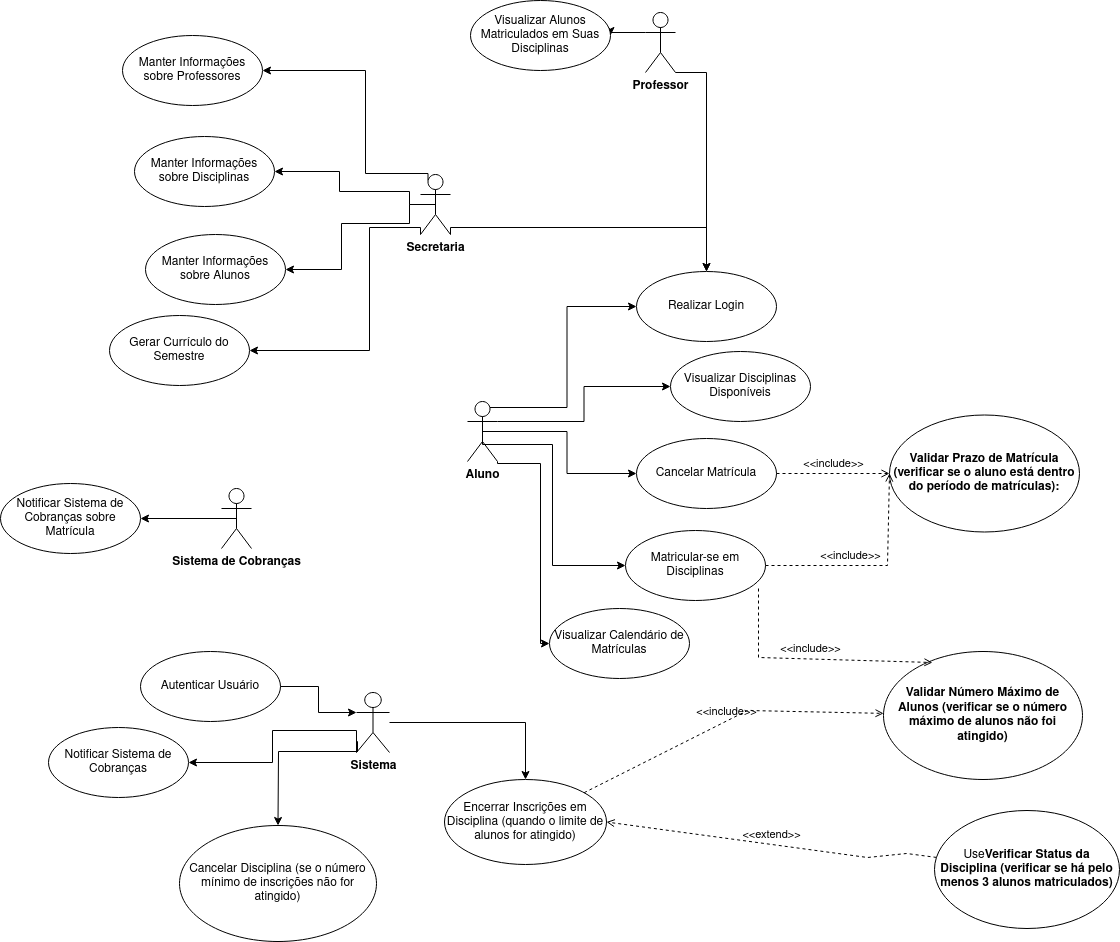

The diagram above was exported from draw.io. Its source (the exported page's mxGraphModel, read from the mxfile embedded in the PNG):
<mxGraphModel dx="2659" dy="1746" grid="0" gridSize="10" guides="1" tooltips="1" connect="1" arrows="1" fold="1" page="0" pageScale="1" pageWidth="827" pageHeight="1169" math="0" shadow="0">
  <root>
    <mxCell id="0" />
    <mxCell id="1" parent="0" />
    <mxCell id="JkNTtOXue6B4-RoPdNu2-13" style="edgeStyle=orthogonalEdgeStyle;rounded=0;orthogonalLoop=1;jettySize=auto;html=1;entryX=0;entryY=0.5;entryDx=0;entryDy=0;exitX=0.75;exitY=0.1;exitDx=0;exitDy=0;exitPerimeter=0;" edge="1" parent="1" source="JkNTtOXue6B4-RoPdNu2-1" target="JkNTtOXue6B4-RoPdNu2-7">
      <mxGeometry relative="1" as="geometry">
        <mxPoint x="-455" y="-125" as="sourcePoint" />
      </mxGeometry>
    </mxCell>
    <mxCell id="JkNTtOXue6B4-RoPdNu2-14" style="edgeStyle=orthogonalEdgeStyle;rounded=0;orthogonalLoop=1;jettySize=auto;html=1;exitX=1;exitY=0.3333333333333333;exitDx=0;exitDy=0;exitPerimeter=0;" edge="1" parent="1" source="JkNTtOXue6B4-RoPdNu2-1" target="JkNTtOXue6B4-RoPdNu2-8">
      <mxGeometry relative="1" as="geometry" />
    </mxCell>
    <mxCell id="JkNTtOXue6B4-RoPdNu2-15" style="edgeStyle=orthogonalEdgeStyle;rounded=0;orthogonalLoop=1;jettySize=auto;html=1;exitX=0.5;exitY=0.5;exitDx=0;exitDy=0;exitPerimeter=0;entryX=0;entryY=0.5;entryDx=0;entryDy=0;" edge="1" parent="1" source="JkNTtOXue6B4-RoPdNu2-1" target="JkNTtOXue6B4-RoPdNu2-11">
      <mxGeometry relative="1" as="geometry" />
    </mxCell>
    <mxCell id="JkNTtOXue6B4-RoPdNu2-16" style="edgeStyle=orthogonalEdgeStyle;rounded=0;orthogonalLoop=1;jettySize=auto;html=1;exitX=1;exitY=1;exitDx=0;exitDy=0;exitPerimeter=0;entryX=0;entryY=0.5;entryDx=0;entryDy=0;" edge="1" parent="1" source="JkNTtOXue6B4-RoPdNu2-1" target="JkNTtOXue6B4-RoPdNu2-12">
      <mxGeometry relative="1" as="geometry">
        <Array as="points">
          <mxPoint x="-499" y="-101" />
          <mxPoint x="-456" y="-101" />
          <mxPoint x="-456" y="79" />
        </Array>
      </mxGeometry>
    </mxCell>
    <mxCell id="JkNTtOXue6B4-RoPdNu2-45" style="edgeStyle=orthogonalEdgeStyle;rounded=0;orthogonalLoop=1;jettySize=auto;html=1;exitX=0.5;exitY=0.5;exitDx=0;exitDy=0;exitPerimeter=0;entryX=0;entryY=0.5;entryDx=0;entryDy=0;" edge="1" parent="1" source="JkNTtOXue6B4-RoPdNu2-1" target="JkNTtOXue6B4-RoPdNu2-44">
      <mxGeometry relative="1" as="geometry">
        <Array as="points">
          <mxPoint x="-514" y="-120" />
          <mxPoint x="-444" y="-120" />
          <mxPoint x="-444" y="1" />
        </Array>
      </mxGeometry>
    </mxCell>
    <mxCell id="JkNTtOXue6B4-RoPdNu2-1" value="&lt;strong&gt; Aluno&lt;/strong&gt;" style="shape=umlActor;verticalLabelPosition=bottom;verticalAlign=top;html=1;outlineConnect=0;" vertex="1" parent="1">
      <mxGeometry x="-529" y="-163" width="30" height="60" as="geometry" />
    </mxCell>
    <mxCell id="JkNTtOXue6B4-RoPdNu2-25" style="edgeStyle=orthogonalEdgeStyle;rounded=0;orthogonalLoop=1;jettySize=auto;html=1;exitX=1;exitY=1;exitDx=0;exitDy=0;exitPerimeter=0;" edge="1" parent="1" source="JkNTtOXue6B4-RoPdNu2-2" target="JkNTtOXue6B4-RoPdNu2-7">
      <mxGeometry relative="1" as="geometry">
        <Array as="points">
          <mxPoint x="-290" y="-492" />
        </Array>
      </mxGeometry>
    </mxCell>
    <mxCell id="JkNTtOXue6B4-RoPdNu2-31" style="edgeStyle=orthogonalEdgeStyle;rounded=0;orthogonalLoop=1;jettySize=auto;html=1;exitX=0;exitY=0.3333333333333333;exitDx=0;exitDy=0;exitPerimeter=0;entryX=1;entryY=0.5;entryDx=0;entryDy=0;" edge="1" parent="1" source="JkNTtOXue6B4-RoPdNu2-2" target="JkNTtOXue6B4-RoPdNu2-30">
      <mxGeometry relative="1" as="geometry" />
    </mxCell>
    <mxCell id="JkNTtOXue6B4-RoPdNu2-2" value="&lt;strong&gt;Professor&lt;/strong&gt;" style="shape=umlActor;verticalLabelPosition=bottom;verticalAlign=top;html=1;" vertex="1" parent="1">
      <mxGeometry x="-351" y="-552" width="30" height="60" as="geometry" />
    </mxCell>
    <mxCell id="JkNTtOXue6B4-RoPdNu2-24" style="edgeStyle=orthogonalEdgeStyle;rounded=0;orthogonalLoop=1;jettySize=auto;html=1;exitX=1;exitY=1;exitDx=0;exitDy=0;exitPerimeter=0;" edge="1" parent="1" source="JkNTtOXue6B4-RoPdNu2-3" target="JkNTtOXue6B4-RoPdNu2-7">
      <mxGeometry relative="1" as="geometry">
        <Array as="points">
          <mxPoint x="-290" y="-337" />
        </Array>
      </mxGeometry>
    </mxCell>
    <mxCell id="JkNTtOXue6B4-RoPdNu2-26" style="edgeStyle=orthogonalEdgeStyle;rounded=0;orthogonalLoop=1;jettySize=auto;html=1;exitX=0;exitY=1;exitDx=0;exitDy=0;exitPerimeter=0;entryX=1;entryY=0.5;entryDx=0;entryDy=0;" edge="1" parent="1" source="JkNTtOXue6B4-RoPdNu2-3" target="JkNTtOXue6B4-RoPdNu2-21">
      <mxGeometry relative="1" as="geometry">
        <Array as="points">
          <mxPoint x="-627" y="-337" />
          <mxPoint x="-627" y="-214" />
        </Array>
      </mxGeometry>
    </mxCell>
    <mxCell id="JkNTtOXue6B4-RoPdNu2-27" style="edgeStyle=orthogonalEdgeStyle;rounded=0;orthogonalLoop=1;jettySize=auto;html=1;exitX=0.5;exitY=0.5;exitDx=0;exitDy=0;exitPerimeter=0;entryX=1;entryY=0.5;entryDx=0;entryDy=0;" edge="1" parent="1" source="JkNTtOXue6B4-RoPdNu2-3" target="JkNTtOXue6B4-RoPdNu2-18">
      <mxGeometry relative="1" as="geometry">
        <Array as="points">
          <mxPoint x="-587" y="-341" />
          <mxPoint x="-655" y="-341" />
          <mxPoint x="-655" y="-295" />
        </Array>
      </mxGeometry>
    </mxCell>
    <mxCell id="JkNTtOXue6B4-RoPdNu2-28" style="edgeStyle=orthogonalEdgeStyle;rounded=0;orthogonalLoop=1;jettySize=auto;html=1;exitX=0.5;exitY=0.5;exitDx=0;exitDy=0;exitPerimeter=0;" edge="1" parent="1" source="JkNTtOXue6B4-RoPdNu2-3" target="JkNTtOXue6B4-RoPdNu2-20">
      <mxGeometry relative="1" as="geometry">
        <Array as="points">
          <mxPoint x="-587" y="-373" />
          <mxPoint x="-657" y="-373" />
          <mxPoint x="-657" y="-393" />
        </Array>
      </mxGeometry>
    </mxCell>
    <mxCell id="JkNTtOXue6B4-RoPdNu2-29" style="edgeStyle=orthogonalEdgeStyle;rounded=0;orthogonalLoop=1;jettySize=auto;html=1;exitX=0.25;exitY=0.1;exitDx=0;exitDy=0;exitPerimeter=0;entryX=1;entryY=0.5;entryDx=0;entryDy=0;" edge="1" parent="1" source="JkNTtOXue6B4-RoPdNu2-3" target="JkNTtOXue6B4-RoPdNu2-19">
      <mxGeometry relative="1" as="geometry">
        <Array as="points">
          <mxPoint x="-631" y="-391" />
          <mxPoint x="-631" y="-494" />
        </Array>
      </mxGeometry>
    </mxCell>
    <mxCell id="JkNTtOXue6B4-RoPdNu2-3" value="&lt;strong&gt;Secretaria&lt;/strong&gt;" style="shape=umlActor;verticalLabelPosition=bottom;verticalAlign=top;html=1;" vertex="1" parent="1">
      <mxGeometry x="-576" y="-390" width="30" height="60" as="geometry" />
    </mxCell>
    <mxCell id="JkNTtOXue6B4-RoPdNu2-32" style="edgeStyle=orthogonalEdgeStyle;rounded=0;orthogonalLoop=1;jettySize=auto;html=1;exitX=0.5;exitY=0.5;exitDx=0;exitDy=0;exitPerimeter=0;entryX=1;entryY=0.5;entryDx=0;entryDy=0;" edge="1" parent="1" source="JkNTtOXue6B4-RoPdNu2-5" target="JkNTtOXue6B4-RoPdNu2-22">
      <mxGeometry relative="1" as="geometry" />
    </mxCell>
    <mxCell id="JkNTtOXue6B4-RoPdNu2-5" value="&lt;strong&gt;Sistema de Cobranças&lt;/strong&gt;" style="shape=umlActor;verticalLabelPosition=bottom;verticalAlign=top;html=1;" vertex="1" parent="1">
      <mxGeometry x="-775" y="-76" width="30" height="60" as="geometry" />
    </mxCell>
    <mxCell id="JkNTtOXue6B4-RoPdNu2-52" style="edgeStyle=orthogonalEdgeStyle;rounded=0;orthogonalLoop=1;jettySize=auto;html=1;" edge="1" parent="1" source="JkNTtOXue6B4-RoPdNu2-6" target="JkNTtOXue6B4-RoPdNu2-35">
      <mxGeometry relative="1" as="geometry" />
    </mxCell>
    <mxCell id="JkNTtOXue6B4-RoPdNu2-53" style="edgeStyle=orthogonalEdgeStyle;rounded=0;orthogonalLoop=1;jettySize=auto;html=1;exitX=0;exitY=1;exitDx=0;exitDy=0;exitPerimeter=0;" edge="1" parent="1" source="JkNTtOXue6B4-RoPdNu2-6" target="JkNTtOXue6B4-RoPdNu2-33">
      <mxGeometry relative="1" as="geometry">
        <mxPoint x="-640" y="181" as="sourcePoint" />
        <mxPoint x="-846" y="300" as="targetPoint" />
        <Array as="points">
          <mxPoint x="-640" y="166" />
          <mxPoint x="-724" y="166" />
          <mxPoint x="-724" y="198" />
        </Array>
      </mxGeometry>
    </mxCell>
    <mxCell id="JkNTtOXue6B4-RoPdNu2-54" style="edgeStyle=orthogonalEdgeStyle;rounded=0;orthogonalLoop=1;jettySize=auto;html=1;exitX=0.5;exitY=0.5;exitDx=0;exitDy=0;exitPerimeter=0;" edge="1" parent="1" target="JkNTtOXue6B4-RoPdNu2-34">
      <mxGeometry relative="1" as="geometry">
        <mxPoint x="-640" y="177" as="sourcePoint" />
        <mxPoint x="-699" y="394" as="targetPoint" />
        <Array as="points">
          <mxPoint x="-639" y="177" />
          <mxPoint x="-639" y="187" />
          <mxPoint x="-718" y="187" />
        </Array>
      </mxGeometry>
    </mxCell>
    <mxCell id="JkNTtOXue6B4-RoPdNu2-6" value="&lt;strong&gt;Sistema&lt;/strong&gt;" style="shape=umlActor;verticalLabelPosition=bottom;verticalAlign=top;html=1;" vertex="1" parent="1">
      <mxGeometry x="-640" y="128" width="33" height="60" as="geometry" />
    </mxCell>
    <mxCell id="JkNTtOXue6B4-RoPdNu2-7" value="Realizar Login" style="ellipse;whiteSpace=wrap;html=1;" vertex="1" parent="1">
      <mxGeometry x="-360" y="-293" width="140" height="70" as="geometry" />
    </mxCell>
    <mxCell id="JkNTtOXue6B4-RoPdNu2-8" value="Visualizar Disciplinas Disponíveis" style="ellipse;whiteSpace=wrap;html=1;" vertex="1" parent="1">
      <mxGeometry x="-326" y="-213" width="140" height="70" as="geometry" />
    </mxCell>
    <mxCell id="JkNTtOXue6B4-RoPdNu2-11" value="Cancelar Matrícula" style="ellipse;whiteSpace=wrap;html=1;" vertex="1" parent="1">
      <mxGeometry x="-360" y="-126" width="140" height="70" as="geometry" />
    </mxCell>
    <mxCell id="JkNTtOXue6B4-RoPdNu2-12" value="Visualizar Calendário de Matrículas" style="ellipse;whiteSpace=wrap;html=1;" vertex="1" parent="1">
      <mxGeometry x="-447" y="44" width="140" height="70" as="geometry" />
    </mxCell>
    <mxCell id="JkNTtOXue6B4-RoPdNu2-18" value="Manter Informações sobre Alunos" style="ellipse;whiteSpace=wrap;html=1;" vertex="1" parent="1">
      <mxGeometry x="-851" y="-330" width="140" height="70" as="geometry" />
    </mxCell>
    <mxCell id="JkNTtOXue6B4-RoPdNu2-19" value="Manter Informações sobre Professores" style="ellipse;whiteSpace=wrap;html=1;" vertex="1" parent="1">
      <mxGeometry x="-874" y="-529" width="140" height="70" as="geometry" />
    </mxCell>
    <mxCell id="JkNTtOXue6B4-RoPdNu2-20" value="Manter Informações sobre Disciplinas" style="ellipse;whiteSpace=wrap;html=1;" vertex="1" parent="1">
      <mxGeometry x="-862" y="-428" width="140" height="70" as="geometry" />
    </mxCell>
    <mxCell id="JkNTtOXue6B4-RoPdNu2-21" value="Gerar Currículo do Semestre" style="ellipse;whiteSpace=wrap;html=1;" vertex="1" parent="1">
      <mxGeometry x="-887" y="-249" width="140" height="70" as="geometry" />
    </mxCell>
    <mxCell id="JkNTtOXue6B4-RoPdNu2-22" value="Notificar Sistema de Cobranças sobre Matrícula" style="ellipse;whiteSpace=wrap;html=1;" vertex="1" parent="1">
      <mxGeometry x="-996" y="-81" width="140" height="70" as="geometry" />
    </mxCell>
    <mxCell id="JkNTtOXue6B4-RoPdNu2-30" value="Visualizar Alunos Matriculados em Suas Disciplinas" style="ellipse;whiteSpace=wrap;html=1;" vertex="1" parent="1">
      <mxGeometry x="-526" y="-564" width="140" height="70" as="geometry" />
    </mxCell>
    <mxCell id="JkNTtOXue6B4-RoPdNu2-33" value="Notificar Sistema de Cobranças" style="ellipse;whiteSpace=wrap;html=1;" vertex="1" parent="1">
      <mxGeometry x="-948" y="163" width="140" height="70" as="geometry" />
    </mxCell>
    <mxCell id="JkNTtOXue6B4-RoPdNu2-34" value="Cancelar Disciplina (se o número mínimo de inscrições não for atingido)" style="ellipse;whiteSpace=wrap;html=1;" vertex="1" parent="1">
      <mxGeometry x="-817" y="261" width="197" height="116" as="geometry" />
    </mxCell>
    <mxCell id="JkNTtOXue6B4-RoPdNu2-35" value="Encerrar Inscrições em Disciplina (quando o limite de alunos for atingido)" style="ellipse;whiteSpace=wrap;html=1;" vertex="1" parent="1">
      <mxGeometry x="-552" y="215" width="162" height="85" as="geometry" />
    </mxCell>
    <mxCell id="JkNTtOXue6B4-RoPdNu2-36" value="Autenticar Usuário" style="ellipse;whiteSpace=wrap;html=1;" vertex="1" parent="1">
      <mxGeometry x="-856" y="87" width="140" height="70" as="geometry" />
    </mxCell>
    <mxCell id="JkNTtOXue6B4-RoPdNu2-38" value="Use&lt;strong&gt;Verificar Status da Disciplina (verificar se há pelo menos 3 alunos matriculados)&lt;/strong&gt;" style="ellipse;whiteSpace=wrap;html=1;" vertex="1" parent="1">
      <mxGeometry x="-62" y="246" width="185" height="118" as="geometry" />
    </mxCell>
    <mxCell id="JkNTtOXue6B4-RoPdNu2-41" value="&amp;lt;&amp;lt;extend&amp;gt;&amp;gt;" style="html=1;verticalAlign=bottom;labelBackgroundColor=none;endArrow=open;endFill=0;dashed=1;rounded=0;entryX=1;entryY=0.5;entryDx=0;entryDy=0;" edge="1" parent="1" source="JkNTtOXue6B4-RoPdNu2-38" target="JkNTtOXue6B4-RoPdNu2-35">
      <mxGeometry width="160" relative="1" as="geometry">
        <mxPoint x="-454" y="154" as="sourcePoint" />
        <mxPoint x="-294" y="154" as="targetPoint" />
        <Array as="points">
          <mxPoint x="-90" y="289" />
          <mxPoint x="-129" y="293" />
        </Array>
      </mxGeometry>
    </mxCell>
    <mxCell id="JkNTtOXue6B4-RoPdNu2-43" value="&lt;strong&gt;Validar Prazo de Matrícula (verificar se o aluno está dentro do período de matrículas):&lt;/strong&gt;" style="ellipse;whiteSpace=wrap;html=1;" vertex="1" parent="1">
      <mxGeometry x="-107" y="-149.5" width="190" height="117" as="geometry" />
    </mxCell>
    <mxCell id="JkNTtOXue6B4-RoPdNu2-44" value="Matricular-se em Disciplinas" style="ellipse;whiteSpace=wrap;html=1;" vertex="1" parent="1">
      <mxGeometry x="-371" y="-34" width="140" height="70" as="geometry" />
    </mxCell>
    <mxCell id="JkNTtOXue6B4-RoPdNu2-46" value="&amp;lt;&amp;lt;include&amp;gt;&amp;gt;" style="html=1;verticalAlign=bottom;labelBackgroundColor=none;endArrow=open;endFill=0;dashed=1;rounded=0;exitX=1;exitY=0.5;exitDx=0;exitDy=0;" edge="1" parent="1" source="JkNTtOXue6B4-RoPdNu2-11" target="JkNTtOXue6B4-RoPdNu2-43">
      <mxGeometry width="160" relative="1" as="geometry">
        <mxPoint x="-151" y="-17" as="sourcePoint" />
        <mxPoint x="9" y="-17" as="targetPoint" />
      </mxGeometry>
    </mxCell>
    <mxCell id="JkNTtOXue6B4-RoPdNu2-47" value="&amp;lt;&amp;lt;include&amp;gt;&amp;gt;" style="html=1;verticalAlign=bottom;labelBackgroundColor=none;endArrow=open;endFill=0;dashed=1;rounded=0;exitX=1;exitY=0.5;exitDx=0;exitDy=0;entryX=0;entryY=0.5;entryDx=0;entryDy=0;" edge="1" parent="1" source="JkNTtOXue6B4-RoPdNu2-44" target="JkNTtOXue6B4-RoPdNu2-43">
      <mxGeometry x="-0.2057" width="160" relative="1" as="geometry">
        <mxPoint x="-245" y="60" as="sourcePoint" />
        <mxPoint x="-85" y="60" as="targetPoint" />
        <Array as="points">
          <mxPoint x="-109" y="1" />
        </Array>
        <mxPoint as="offset" />
      </mxGeometry>
    </mxCell>
    <mxCell id="JkNTtOXue6B4-RoPdNu2-48" value="&lt;strong&gt;Validar Número Máximo de Alunos (verificar se o número máximo de alunos não foi atingido)&lt;/strong&gt;" style="ellipse;whiteSpace=wrap;html=1;" vertex="1" parent="1">
      <mxGeometry x="-113" y="87" width="199" height="128" as="geometry" />
    </mxCell>
    <mxCell id="JkNTtOXue6B4-RoPdNu2-49" value="&amp;lt;&amp;lt;include&amp;gt;&amp;gt;" style="html=1;verticalAlign=bottom;labelBackgroundColor=none;endArrow=open;endFill=0;dashed=1;rounded=0;" edge="1" parent="1" source="JkNTtOXue6B4-RoPdNu2-35" target="JkNTtOXue6B4-RoPdNu2-48">
      <mxGeometry width="160" relative="1" as="geometry">
        <mxPoint x="-195" y="119" as="sourcePoint" />
        <mxPoint x="-35" y="119" as="targetPoint" />
        <Array as="points">
          <mxPoint x="-249" y="146" />
        </Array>
      </mxGeometry>
    </mxCell>
    <mxCell id="JkNTtOXue6B4-RoPdNu2-50" value="&amp;lt;&amp;lt;include&amp;gt;&amp;gt;" style="html=1;verticalAlign=bottom;labelBackgroundColor=none;endArrow=open;endFill=0;dashed=1;rounded=0;entryX=0.246;entryY=0.086;entryDx=0;entryDy=0;entryPerimeter=0;exitX=0.95;exitY=0.829;exitDx=0;exitDy=0;exitPerimeter=0;" edge="1" parent="1" source="JkNTtOXue6B4-RoPdNu2-44" target="JkNTtOXue6B4-RoPdNu2-48">
      <mxGeometry width="160" relative="1" as="geometry">
        <mxPoint x="-337" y="227" as="sourcePoint" />
        <mxPoint x="-177" y="227" as="targetPoint" />
        <Array as="points">
          <mxPoint x="-238" y="93" />
        </Array>
      </mxGeometry>
    </mxCell>
    <mxCell id="JkNTtOXue6B4-RoPdNu2-51" style="edgeStyle=orthogonalEdgeStyle;rounded=0;orthogonalLoop=1;jettySize=auto;html=1;entryX=0;entryY=0.3333333333333333;entryDx=0;entryDy=0;entryPerimeter=0;" edge="1" parent="1" source="JkNTtOXue6B4-RoPdNu2-36" target="JkNTtOXue6B4-RoPdNu2-6">
      <mxGeometry relative="1" as="geometry" />
    </mxCell>
  </root>
</mxGraphModel>